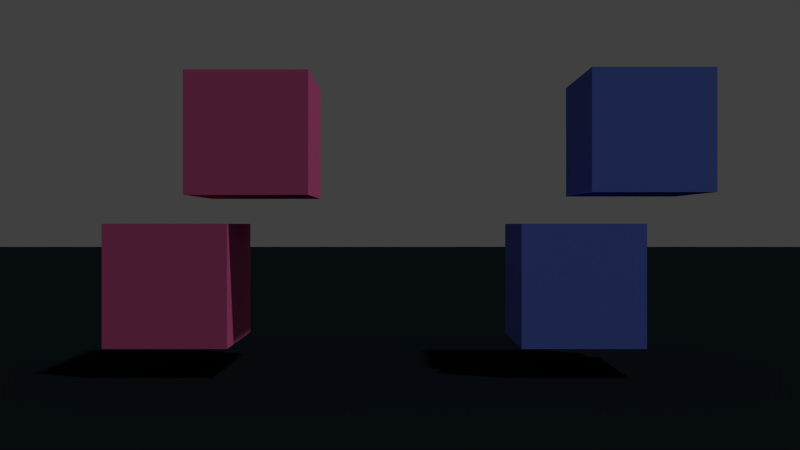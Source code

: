 # Source: InstanceMaterials.blend  (saved by Blender 2.62.0; exported with 4.5.12 LTS)
import bpy
from mathutils import Matrix  # noqa: F401  (used for matrix-valued properties, if any)

bpy.ops.wm.read_factory_settings(use_empty=True)
scene = bpy.context.scene
scene.name = 'Scene'

# ---- collections
col_collection_1 = bpy.data.collections.new('Collection 1'); scene.collection.children.link(col_collection_1)
col_collection_2 = bpy.data.collections.new('Collection 2'); scene.collection.children.link(col_collection_2)
col_collection_3 = bpy.data.collections.new('Collection 3'); scene.collection.children.link(col_collection_3)

# ---- materials (node trees are filled in below, after node groups)
mat_material = bpy.data.materials.new('Material')
mat_material.alpha_threshold = 0.0
mat_material.diffuse_color = (0.005732, 0.009857, 0.01341, 1.0)
mat_material.roughness = 0.5
mat_material.line_color = (0.0, 0.0, 0.0, 1.0)
mat_material_001 = bpy.data.materials.new('Material.001')
mat_material_001.alpha_threshold = 0.0
mat_material_001.diffuse_color = (0.2625, 0.8, 0.162, 1.0)
mat_material_001.roughness = 0.5
mat_material_001.line_color = (0.0, 0.0, 0.0, 1.0)
mat_material_003 = bpy.data.materials.new('Material.003')
mat_material_003.alpha_threshold = 0.0
mat_material_003.diffuse_color = (0.1386, 0.2245, 0.8, 1.0)
mat_material_003.roughness = 0.5
mat_material_003.line_color = (0.0, 0.0, 0.0, 1.0)
mat_material_002 = bpy.data.materials.new('Material.002')
mat_material_002.alpha_threshold = 0.0
mat_material_002.diffuse_color = (0.8, 0.132, 0.3501, 1.0)
mat_material_002.roughness = 0.5
mat_material_002.line_color = (0.0, 0.0, 0.0, 1.0)

# ---- material node trees

# ---- world
world_world = bpy.data.worlds.new('World'); scene.world = world_world
world_world.color = (0.05088, 0.05088, 0.05088)
world_world.use_sun_shadow = False
world_world.sun_shadow_jitter_overblur = 0.0
world_world.cycles.sampling_method = 'MANUAL'
world_world.cycles.sample_map_resolution = 256

# ---- cameras
cam_camera = bpy.data.cameras.new('Camera')
cam_camera.clip_end = 100.0
cam_camera.lens = 35.0
cam_camera.sensor_width = 35.0
cam_camera.sensor_height = 18.0
cam_camera.dof.focus_distance = 0.0
cam_camera.dof.aperture_fstop = 128.0

# ---- lights
light_hemi = bpy.data.lights.new('Hemi', 'SUN')
light_hemi.transmission_factor = 0.0
light_hemi.angle = 0.03999
light_hemi.energy = 1.0
light_hemi.shadow_buffer_clip_start = 0.5
light_hemi.shadow_soft_size = 0.02
light_hemi.shadow_cascade_max_distance = 1000.0
light_hemi.cycles.use_multiple_importance_sampling = False

# ---- meshes
me_plane = bpy.data.meshes.new('Plane')
me_plane.from_pydata([(1.0, 1.0, 0.0), (1.0, -1.0, 0.0), (-1.0, -1.0, 0.0), (-1.0, 1.0, 0.0)], [], [(0, 3, 2, 1)])
me_plane.materials.append(mat_material)
me_plane.materials.append(mat_material_001)
me_plane.use_remesh_preserve_volume = False
me_plane.use_remesh_preserve_attributes = False
me_plane.use_mirror_vertex_groups = False
me_plane.update()
me_cube_001 = bpy.data.meshes.new('Cube.001')
me_cube_001.from_pydata([(1.0, 1.0, -1.0), (1.0, -1.0, -1.0), (-1.0, -1.0, -1.0), (-1.0, 1.0, -1.0), (1.0, 1.0, 1.0), (1.0, -1.0, 1.0), (-1.0, -1.0, 1.0), (-1.0, 1.0, 1.0)], [], [(0, 1, 2, 3), (4, 7, 6, 5), (0, 4, 5, 1), (1, 5, 6, 2), (2, 6, 7, 3), (4, 0, 3, 7)])
me_cube_001.materials.append(mat_material_002)
me_cube_001.use_remesh_preserve_volume = False
me_cube_001.use_remesh_preserve_attributes = False
me_cube_001.use_mirror_vertex_groups = False
me_cube_001.update()

# ---- objects
ob_cam_focus = bpy.data.objects.new('CAM_FOCUS', None)
ob_camera = bpy.data.objects.new('Camera', cam_camera)
ob_plane = bpy.data.objects.new('Plane', me_plane)
ob_hemi = bpy.data.objects.new('Hemi', light_hemi)
ob_cube_003 = bpy.data.objects.new('Cube.003', me_cube_001)
ob_cube_002 = bpy.data.objects.new('Cube.002', me_cube_001)
ob_cube_001 = bpy.data.objects.new('Cube.001', me_cube_001)
ob_cube = bpy.data.objects.new('Cube', me_cube_001)

# ---- transforms, parenting, visibility, modifiers, constraints
ob_cam_focus.location = (0.0, 0.0, 0.0)
ob_cam_focus.empty_image_offset = (0.0, 0.0)
ob_cam_focus.lineart.crease_threshold = 0.0
ob_camera.location = (0.0, -13.76, 2.456)
ob_camera.rotation_euler = (1.571, 0.0, 0.0)
ob_camera.scale = (1.0, 1.0, 1.0)
ob_camera.lineart.crease_threshold = 0.0
ob_plane.location = (0.0, 0.0, 0.0)
ob_plane.scale = (76.87, 76.87, 27.56)
ob_plane.lineart.crease_threshold = 0.0
ob_hemi.location = (10.44, -1.27, 7.486)
ob_hemi.rotation_euler = (-0.389, 0.3413, -1.255)
ob_hemi.lineart.crease_threshold = 0.0
ob_cube_003.location = (4.063, 0.0, 3.984)
ob_cube_003.lineart.crease_threshold = 0.0
ob_cube_003.material_slots[0].link = 'OBJECT'; ob_cube_003.material_slots[0].material = mat_material_003
ob_cube_002.location = (-2.465, 0.0, 3.941)
ob_cube_002.lineart.crease_threshold = 0.0
ob_cube_001.location = (2.94, 0.0, 1.48)
ob_cube_001.lineart.crease_threshold = 0.0
ob_cube_001.material_slots[0].link = 'OBJECT'; ob_cube_001.material_slots[0].material = mat_material_003
ob_cube.location = (-3.76, 0.0, 1.48)
ob_cube.lineart.crease_threshold = 0.0
cam_camera.dof.focus_object = ob_cam_focus

# ---- collection membership
col_collection_1.objects.link(ob_cam_focus)
col_collection_1.objects.link(ob_camera)
col_collection_1.objects.link(ob_plane)
col_collection_2.objects.link(ob_hemi)
col_collection_3.objects.link(ob_cube_003)
col_collection_3.objects.link(ob_cube_002)
col_collection_3.objects.link(ob_cube_001)
col_collection_3.objects.link(ob_cube)

# ---- scene / render settings (as saved in the file)
scene.camera = ob_camera
scene.frame_start = 1; scene.frame_end = 20; scene.frame_set(0)
scene.render.engine = 'BLENDER_EEVEE_NEXT'
scene.render.image_settings.file_format = 'FFMPEG'
scene.render.image_settings.color_mode = 'RGB'
scene.render.image_settings.compression = 90
scene.render.resolution_percentage = 50
scene.render.dither_intensity = 0.0
scene.render.bake_margin = 2
scene.render.bake_bias = 0.0
scene.cycles.use_denoising = False
scene.cycles.samples = 10
scene.cycles.sampling_pattern = 'TABULATED_SOBOL'
scene.cycles.light_sampling_threshold = 0.0
scene.cycles.use_adaptive_sampling = False
scene.cycles.use_light_tree = False
scene.cycles.blur_glossy = 0.0
scene.cycles.volume_bounces = 1
scene.cycles.pixel_filter_type = 'GAUSSIAN'
scene.cycles.sample_clamp_indirect = 0.0
scene.view_settings.view_transform = 'Standard'
scene.unit_settings.scale_length = 0.1
bpy.context.view_layer.update()
